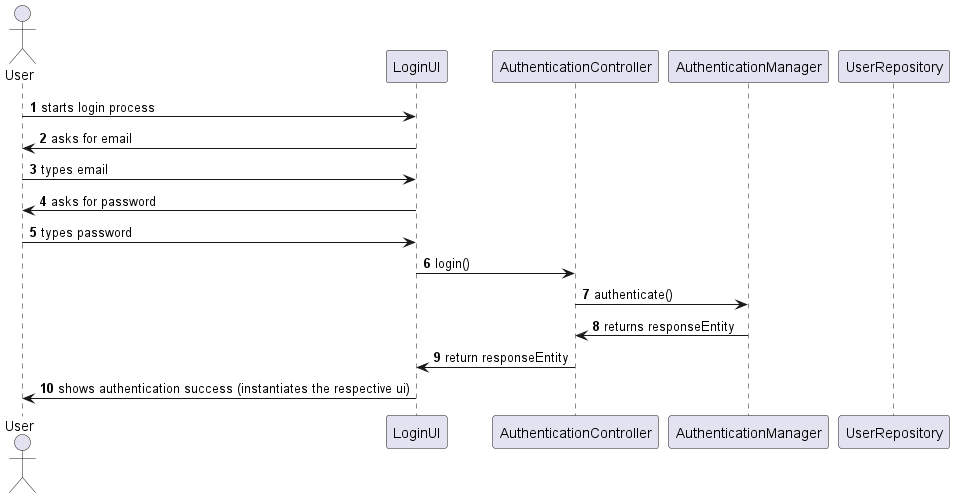

The diagram above was rendered by PlantUML. Its source (embedded in the PNG):
@startuml

autonumber

actor User as u
participant LoginUI as ui
participant AuthenticationController as controller
participant AuthenticationManager as auth
participant UserRepository as repo


u -> ui: starts login process

ui -> u: asks for email

u -> ui: types email

ui -> u: asks for password

u -> ui: types password

ui -> controller: login()

controller -> auth: authenticate()

auth -> controller: returns responseEntity

controller -> ui: return responseEntity

ui -> u: shows authentication success (instantiates the respective ui)

@enduml